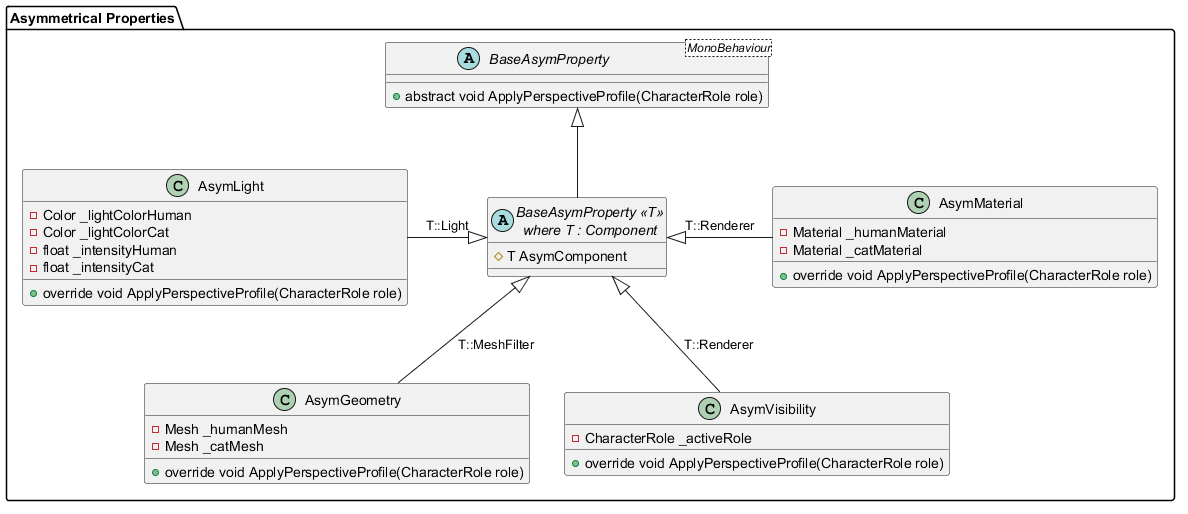

The diagram above was rendered by PlantUML. Its source (embedded in the PNG):
@startuml asymmetrical property CD
package "Asymmetrical Properties" {

    ' Base class for all asymmetrical properties
    abstract class "BaseAsymProperty<MonoBehaviour>" as base
    {
        + abstract void ApplyPerspectiveProfile(CharacterRole role)
    }

    abstract class "BaseAsymProperty <<T>>\nwhere T : Component" as baseT
    {
        # T AsymComponent
    }


    ' concrete implementations of asymmetrical properties
    class AsymGeometry 
    {
        - Mesh _humanMesh
        - Mesh _catMesh
        + override void ApplyPerspectiveProfile(CharacterRole role)
    }

    class AsymVisibility
    {
        - CharacterRole _activeRole
        + override void ApplyPerspectiveProfile(CharacterRole role)
    }

    class AsymMaterial
    {
        - Material _humanMaterial
        - Material _catMaterial
        + override void ApplyPerspectiveProfile(CharacterRole role)
    }

    class AsymLight
    {
        - Color _lightColorHuman
        - Color _lightColorCat
        - float _intensityHuman
        - float _intensityCat
        + override void ApplyPerspectiveProfile(CharacterRole role)
    }

    ' relationships
    base <|-- baseT

    baseT <|-- AsymGeometry: T::MeshFilter
    baseT <|- AsymMaterial: T::Renderer
    baseT <|-- AsymVisibility: T::Renderer
    AsymLight -|> baseT: T::Light
}
@enduml